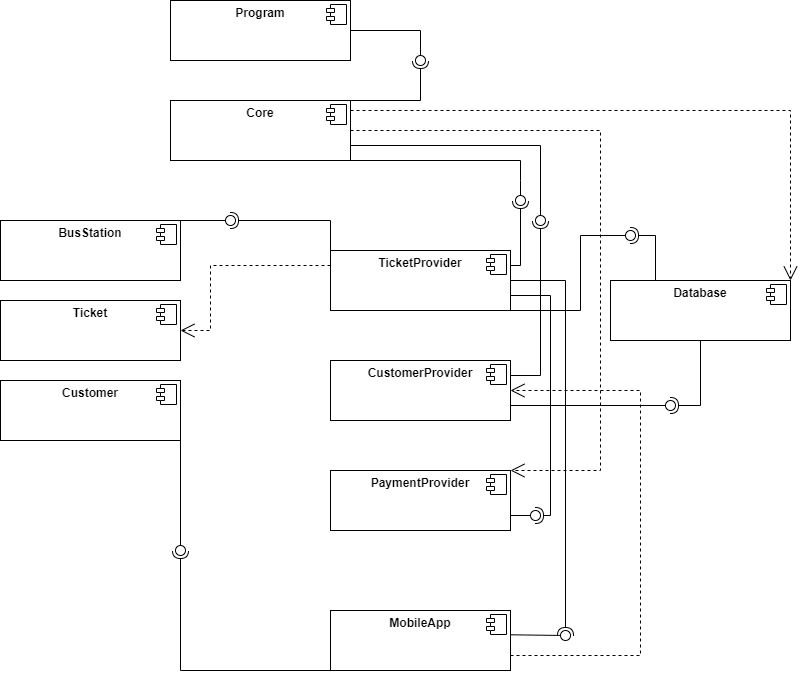

The diagram above was exported from draw.io. Its source (the exported page's mxGraphModel, read from the mxfile embedded in the PNG):
<mxGraphModel dx="1887" dy="1280" grid="1" gridSize="10" guides="1" tooltips="1" connect="1" arrows="1" fold="1" page="1" pageScale="1" pageWidth="827" pageHeight="1169" math="0" shadow="0">
  <root>
    <mxCell id="0" />
    <mxCell id="1" parent="0" />
    <mxCell id="UG2X1c07Lrzd363LKqnw-3" value="&lt;p style=&quot;text-align: center; margin: 6px 0px 0px;&quot;&gt;&lt;b style=&quot;background-color: initial;&quot;&gt;Core&lt;/b&gt;&lt;br&gt;&lt;/p&gt;" style="align=left;overflow=fill;html=1;dropTarget=0;whiteSpace=wrap;" vertex="1" parent="1">
      <mxGeometry x="190" y="130" width="180" height="60" as="geometry" />
    </mxCell>
    <mxCell id="UG2X1c07Lrzd363LKqnw-4" value="" style="shape=component;jettyWidth=8;jettyHeight=4;" vertex="1" parent="UG2X1c07Lrzd363LKqnw-3">
      <mxGeometry x="1" width="20" height="20" relative="1" as="geometry">
        <mxPoint x="-24" y="4" as="offset" />
      </mxGeometry>
    </mxCell>
    <mxCell id="UG2X1c07Lrzd363LKqnw-7" value="" style="ellipse;whiteSpace=wrap;html=1;align=center;aspect=fixed;fillColor=none;strokeColor=none;resizable=0;perimeter=centerPerimeter;rotatable=0;allowArrows=0;points=[];outlineConnect=1;" vertex="1" parent="1">
      <mxGeometry x="565" y="460" width="10" height="10" as="geometry" />
    </mxCell>
    <mxCell id="UG2X1c07Lrzd363LKqnw-8" value="&lt;p style=&quot;text-align: center; margin: 6px 0px 0px;&quot;&gt;&lt;b style=&quot;background-color: initial;&quot;&gt;TicketProvider&lt;/b&gt;&lt;br&gt;&lt;/p&gt;" style="align=left;overflow=fill;html=1;dropTarget=0;whiteSpace=wrap;" vertex="1" parent="1">
      <mxGeometry x="350" y="280" width="180" height="60" as="geometry" />
    </mxCell>
    <mxCell id="UG2X1c07Lrzd363LKqnw-9" value="" style="shape=component;jettyWidth=8;jettyHeight=4;" vertex="1" parent="UG2X1c07Lrzd363LKqnw-8">
      <mxGeometry x="1" width="20" height="20" relative="1" as="geometry">
        <mxPoint x="-24" y="4" as="offset" />
      </mxGeometry>
    </mxCell>
    <mxCell id="UG2X1c07Lrzd363LKqnw-10" value="&lt;p style=&quot;text-align: center; margin: 6px 0px 0px;&quot;&gt;&lt;b style=&quot;background-color: initial;&quot;&gt;CustomerProvider&lt;/b&gt;&lt;br&gt;&lt;/p&gt;" style="align=left;overflow=fill;html=1;dropTarget=0;whiteSpace=wrap;" vertex="1" parent="1">
      <mxGeometry x="350" y="390" width="180" height="60" as="geometry" />
    </mxCell>
    <mxCell id="UG2X1c07Lrzd363LKqnw-11" value="" style="shape=component;jettyWidth=8;jettyHeight=4;" vertex="1" parent="UG2X1c07Lrzd363LKqnw-10">
      <mxGeometry x="1" width="20" height="20" relative="1" as="geometry">
        <mxPoint x="-24" y="4" as="offset" />
      </mxGeometry>
    </mxCell>
    <mxCell id="UG2X1c07Lrzd363LKqnw-12" value="&lt;p style=&quot;text-align: center; margin: 6px 0px 0px;&quot;&gt;&lt;b style=&quot;background-color: initial;&quot;&gt;MobileApp&lt;/b&gt;&lt;br&gt;&lt;/p&gt;" style="align=left;overflow=fill;html=1;dropTarget=0;whiteSpace=wrap;" vertex="1" parent="1">
      <mxGeometry x="350" y="640" width="180" height="60" as="geometry" />
    </mxCell>
    <mxCell id="UG2X1c07Lrzd363LKqnw-13" value="" style="shape=component;jettyWidth=8;jettyHeight=4;" vertex="1" parent="UG2X1c07Lrzd363LKqnw-12">
      <mxGeometry x="1" width="20" height="20" relative="1" as="geometry">
        <mxPoint x="-24" y="4" as="offset" />
      </mxGeometry>
    </mxCell>
    <mxCell id="UG2X1c07Lrzd363LKqnw-14" value="&lt;p style=&quot;text-align: center; margin: 6px 0px 0px;&quot;&gt;&lt;b style=&quot;background-color: initial;&quot;&gt;Database&lt;/b&gt;&lt;br&gt;&lt;/p&gt;" style="align=left;overflow=fill;html=1;dropTarget=0;whiteSpace=wrap;" vertex="1" parent="1">
      <mxGeometry x="630" y="310" width="180" height="60" as="geometry" />
    </mxCell>
    <mxCell id="UG2X1c07Lrzd363LKqnw-15" value="" style="shape=component;jettyWidth=8;jettyHeight=4;" vertex="1" parent="UG2X1c07Lrzd363LKqnw-14">
      <mxGeometry x="1" width="20" height="20" relative="1" as="geometry">
        <mxPoint x="-24" y="4" as="offset" />
      </mxGeometry>
    </mxCell>
    <mxCell id="UG2X1c07Lrzd363LKqnw-16" value="&lt;p style=&quot;text-align: center; margin: 6px 0px 0px;&quot;&gt;&lt;b style=&quot;background-color: initial;&quot;&gt;Customer&lt;/b&gt;&lt;br&gt;&lt;/p&gt;" style="align=left;overflow=fill;html=1;dropTarget=0;whiteSpace=wrap;" vertex="1" parent="1">
      <mxGeometry x="20" y="410" width="180" height="60" as="geometry" />
    </mxCell>
    <mxCell id="UG2X1c07Lrzd363LKqnw-17" value="" style="shape=component;jettyWidth=8;jettyHeight=4;" vertex="1" parent="UG2X1c07Lrzd363LKqnw-16">
      <mxGeometry x="1" width="20" height="20" relative="1" as="geometry">
        <mxPoint x="-24" y="4" as="offset" />
      </mxGeometry>
    </mxCell>
    <mxCell id="UG2X1c07Lrzd363LKqnw-18" value="&lt;p style=&quot;text-align: center; margin: 6px 0px 0px;&quot;&gt;&lt;b style=&quot;background-color: initial;&quot;&gt;Ticket&lt;/b&gt;&lt;br&gt;&lt;/p&gt;" style="align=left;overflow=fill;html=1;dropTarget=0;whiteSpace=wrap;" vertex="1" parent="1">
      <mxGeometry x="20" y="330" width="180" height="60" as="geometry" />
    </mxCell>
    <mxCell id="UG2X1c07Lrzd363LKqnw-19" value="" style="shape=component;jettyWidth=8;jettyHeight=4;" vertex="1" parent="UG2X1c07Lrzd363LKqnw-18">
      <mxGeometry x="1" width="20" height="20" relative="1" as="geometry">
        <mxPoint x="-24" y="4" as="offset" />
      </mxGeometry>
    </mxCell>
    <mxCell id="UG2X1c07Lrzd363LKqnw-20" value="&lt;p style=&quot;text-align: center; margin: 6px 0px 0px;&quot;&gt;&lt;b style=&quot;background-color: initial;&quot;&gt;BusStation&lt;/b&gt;&lt;br&gt;&lt;/p&gt;" style="align=left;overflow=fill;html=1;dropTarget=0;whiteSpace=wrap;" vertex="1" parent="1">
      <mxGeometry x="20" y="250" width="180" height="60" as="geometry" />
    </mxCell>
    <mxCell id="UG2X1c07Lrzd363LKqnw-21" value="" style="shape=component;jettyWidth=8;jettyHeight=4;" vertex="1" parent="UG2X1c07Lrzd363LKqnw-20">
      <mxGeometry x="1" width="20" height="20" relative="1" as="geometry">
        <mxPoint x="-24" y="4" as="offset" />
      </mxGeometry>
    </mxCell>
    <mxCell id="UG2X1c07Lrzd363LKqnw-22" value="&lt;p style=&quot;text-align: center; margin: 6px 0px 0px;&quot;&gt;&lt;b style=&quot;background-color: initial;&quot;&gt;Program&lt;/b&gt;&lt;br&gt;&lt;/p&gt;" style="align=left;overflow=fill;html=1;dropTarget=0;whiteSpace=wrap;" vertex="1" parent="1">
      <mxGeometry x="190" y="30" width="180" height="60" as="geometry" />
    </mxCell>
    <mxCell id="UG2X1c07Lrzd363LKqnw-23" value="" style="shape=component;jettyWidth=8;jettyHeight=4;" vertex="1" parent="UG2X1c07Lrzd363LKqnw-22">
      <mxGeometry x="1" width="20" height="20" relative="1" as="geometry">
        <mxPoint x="-24" y="4" as="offset" />
      </mxGeometry>
    </mxCell>
    <mxCell id="UG2X1c07Lrzd363LKqnw-24" value="" style="rounded=0;orthogonalLoop=1;jettySize=auto;html=1;endArrow=halfCircle;endFill=0;endSize=6;strokeWidth=1;sketch=0;exitX=1;exitY=0;exitDx=0;exitDy=0;" edge="1" parent="1" source="UG2X1c07Lrzd363LKqnw-3">
      <mxGeometry relative="1" as="geometry">
        <mxPoint x="520" y="135" as="sourcePoint" />
        <mxPoint x="440" y="90" as="targetPoint" />
        <Array as="points">
          <mxPoint x="440" y="130" />
        </Array>
      </mxGeometry>
    </mxCell>
    <mxCell id="UG2X1c07Lrzd363LKqnw-25" value="" style="rounded=0;orthogonalLoop=1;jettySize=auto;html=1;endArrow=oval;endFill=0;sketch=0;sourcePerimeterSpacing=0;targetPerimeterSpacing=0;endSize=10;exitX=1;exitY=0.5;exitDx=0;exitDy=0;" edge="1" parent="1" source="UG2X1c07Lrzd363LKqnw-22">
      <mxGeometry relative="1" as="geometry">
        <mxPoint x="480" y="135" as="sourcePoint" />
        <mxPoint x="440" y="90" as="targetPoint" />
        <Array as="points">
          <mxPoint x="440" y="60" />
        </Array>
      </mxGeometry>
    </mxCell>
    <mxCell id="UG2X1c07Lrzd363LKqnw-26" value="" style="ellipse;whiteSpace=wrap;html=1;align=center;aspect=fixed;fillColor=none;strokeColor=none;resizable=0;perimeter=centerPerimeter;rotatable=0;allowArrows=0;points=[];outlineConnect=1;" vertex="1" parent="1">
      <mxGeometry x="430" y="130" width="10" height="10" as="geometry" />
    </mxCell>
    <mxCell id="UG2X1c07Lrzd363LKqnw-27" value="" style="endArrow=open;endSize=12;dashed=1;html=1;rounded=0;entryX=1;entryY=0;entryDx=0;entryDy=0;" edge="1" parent="1" target="UG2X1c07Lrzd363LKqnw-14">
      <mxGeometry width="160" relative="1" as="geometry">
        <mxPoint x="370" y="140" as="sourcePoint" />
        <mxPoint x="530" y="140" as="targetPoint" />
        <Array as="points">
          <mxPoint x="810" y="140" />
        </Array>
      </mxGeometry>
    </mxCell>
    <mxCell id="UG2X1c07Lrzd363LKqnw-28" value="" style="endArrow=open;endSize=12;dashed=1;html=1;rounded=0;exitX=1;exitY=0.5;exitDx=0;exitDy=0;entryX=1;entryY=0;entryDx=0;entryDy=0;" edge="1" parent="1" source="UG2X1c07Lrzd363LKqnw-3" target="UG2X1c07Lrzd363LKqnw-29">
      <mxGeometry width="160" relative="1" as="geometry">
        <mxPoint x="380" y="150" as="sourcePoint" />
        <mxPoint x="580" y="290" as="targetPoint" />
        <Array as="points">
          <mxPoint x="620" y="160" />
          <mxPoint x="620" y="500" />
        </Array>
      </mxGeometry>
    </mxCell>
    <mxCell id="UG2X1c07Lrzd363LKqnw-29" value="&lt;p style=&quot;text-align: center; margin: 6px 0px 0px;&quot;&gt;&lt;b style=&quot;background-color: initial;&quot;&gt;PaymentProvider&lt;/b&gt;&lt;br&gt;&lt;/p&gt;" style="align=left;overflow=fill;html=1;dropTarget=0;whiteSpace=wrap;" vertex="1" parent="1">
      <mxGeometry x="350" y="500" width="180" height="60" as="geometry" />
    </mxCell>
    <mxCell id="UG2X1c07Lrzd363LKqnw-30" value="" style="shape=component;jettyWidth=8;jettyHeight=4;" vertex="1" parent="UG2X1c07Lrzd363LKqnw-29">
      <mxGeometry x="1" width="20" height="20" relative="1" as="geometry">
        <mxPoint x="-24" y="4" as="offset" />
      </mxGeometry>
    </mxCell>
    <mxCell id="UG2X1c07Lrzd363LKqnw-31" value="" style="rounded=0;orthogonalLoop=1;jettySize=auto;html=1;endArrow=halfCircle;endFill=0;endSize=6;strokeWidth=1;sketch=0;exitX=1;exitY=0.25;exitDx=0;exitDy=0;" edge="1" parent="1" source="UG2X1c07Lrzd363LKqnw-8">
      <mxGeometry relative="1" as="geometry">
        <mxPoint x="540" y="300" as="sourcePoint" />
        <mxPoint x="540" y="230" as="targetPoint" />
        <Array as="points">
          <mxPoint x="540" y="295" />
        </Array>
      </mxGeometry>
    </mxCell>
    <mxCell id="UG2X1c07Lrzd363LKqnw-32" value="" style="rounded=0;orthogonalLoop=1;jettySize=auto;html=1;endArrow=oval;endFill=0;sketch=0;sourcePerimeterSpacing=0;targetPerimeterSpacing=0;endSize=10;exitX=1;exitY=1;exitDx=0;exitDy=0;" edge="1" parent="1" source="UG2X1c07Lrzd363LKqnw-3">
      <mxGeometry relative="1" as="geometry">
        <mxPoint x="390" y="190" as="sourcePoint" />
        <mxPoint x="540" y="230" as="targetPoint" />
        <Array as="points">
          <mxPoint x="540" y="190" />
          <mxPoint x="540" y="210" />
        </Array>
      </mxGeometry>
    </mxCell>
    <mxCell id="UG2X1c07Lrzd363LKqnw-33" value="" style="ellipse;whiteSpace=wrap;html=1;align=center;aspect=fixed;fillColor=none;strokeColor=none;resizable=0;perimeter=centerPerimeter;rotatable=0;allowArrows=0;points=[];outlineConnect=1;" vertex="1" parent="1">
      <mxGeometry x="540" y="220" width="10" height="10" as="geometry" />
    </mxCell>
    <mxCell id="UG2X1c07Lrzd363LKqnw-34" value="" style="rounded=0;orthogonalLoop=1;jettySize=auto;html=1;endArrow=halfCircle;endFill=0;endSize=6;strokeWidth=1;sketch=0;exitX=1;exitY=0.25;exitDx=0;exitDy=0;" edge="1" parent="1" source="UG2X1c07Lrzd363LKqnw-10">
      <mxGeometry relative="1" as="geometry">
        <mxPoint x="540" y="360" as="sourcePoint" />
        <mxPoint x="560" y="250" as="targetPoint" />
        <Array as="points">
          <mxPoint x="560" y="405" />
        </Array>
      </mxGeometry>
    </mxCell>
    <mxCell id="UG2X1c07Lrzd363LKqnw-35" value="" style="rounded=0;orthogonalLoop=1;jettySize=auto;html=1;endArrow=oval;endFill=0;sketch=0;sourcePerimeterSpacing=0;targetPerimeterSpacing=0;endSize=10;exitX=1;exitY=0.75;exitDx=0;exitDy=0;" edge="1" parent="1" source="UG2X1c07Lrzd363LKqnw-3">
      <mxGeometry relative="1" as="geometry">
        <mxPoint x="400" y="225" as="sourcePoint" />
        <mxPoint x="560" y="250" as="targetPoint" />
        <Array as="points">
          <mxPoint x="560" y="175" />
        </Array>
      </mxGeometry>
    </mxCell>
    <mxCell id="UG2X1c07Lrzd363LKqnw-36" value="" style="ellipse;whiteSpace=wrap;html=1;align=center;aspect=fixed;fillColor=none;strokeColor=none;resizable=0;perimeter=centerPerimeter;rotatable=0;allowArrows=0;points=[];outlineConnect=1;" vertex="1" parent="1">
      <mxGeometry x="415" y="220" width="10" height="10" as="geometry" />
    </mxCell>
    <mxCell id="UG2X1c07Lrzd363LKqnw-37" value="" style="rounded=0;orthogonalLoop=1;jettySize=auto;html=1;endArrow=halfCircle;endFill=0;endSize=6;strokeWidth=1;sketch=0;exitX=0;exitY=1;exitDx=0;exitDy=0;" edge="1" parent="1" source="UG2X1c07Lrzd363LKqnw-12">
      <mxGeometry relative="1" as="geometry">
        <mxPoint x="310" y="590" as="sourcePoint" />
        <mxPoint x="200" y="580" as="targetPoint" />
        <Array as="points">
          <mxPoint x="200" y="700" />
        </Array>
      </mxGeometry>
    </mxCell>
    <mxCell id="UG2X1c07Lrzd363LKqnw-38" value="" style="rounded=0;orthogonalLoop=1;jettySize=auto;html=1;endArrow=oval;endFill=0;sketch=0;sourcePerimeterSpacing=0;targetPerimeterSpacing=0;endSize=10;exitX=1;exitY=1;exitDx=0;exitDy=0;" edge="1" parent="1" source="UG2X1c07Lrzd363LKqnw-16">
      <mxGeometry relative="1" as="geometry">
        <mxPoint x="270" y="590" as="sourcePoint" />
        <mxPoint x="200" y="580" as="targetPoint" />
      </mxGeometry>
    </mxCell>
    <mxCell id="UG2X1c07Lrzd363LKqnw-39" value="" style="ellipse;whiteSpace=wrap;html=1;align=center;aspect=fixed;fillColor=none;strokeColor=none;resizable=0;perimeter=centerPerimeter;rotatable=0;allowArrows=0;points=[];outlineConnect=1;" vertex="1" parent="1">
      <mxGeometry x="285" y="585" width="10" height="10" as="geometry" />
    </mxCell>
    <mxCell id="UG2X1c07Lrzd363LKqnw-40" value="" style="rounded=0;orthogonalLoop=1;jettySize=auto;html=1;endArrow=halfCircle;endFill=0;endSize=6;strokeWidth=1;sketch=0;exitX=1;exitY=0.5;exitDx=0;exitDy=0;entryX=0.787;entryY=0.216;entryDx=0;entryDy=0;entryPerimeter=0;" edge="1" target="UG2X1c07Lrzd363LKqnw-42" parent="1" source="UG2X1c07Lrzd363LKqnw-8">
      <mxGeometry relative="1" as="geometry">
        <mxPoint x="605" y="665" as="sourcePoint" />
        <mxPoint x="580" y="650" as="targetPoint" />
        <Array as="points">
          <mxPoint x="585" y="310" />
        </Array>
      </mxGeometry>
    </mxCell>
    <mxCell id="UG2X1c07Lrzd363LKqnw-41" value="" style="rounded=0;orthogonalLoop=1;jettySize=auto;html=1;endArrow=oval;endFill=0;sketch=0;sourcePerimeterSpacing=0;targetPerimeterSpacing=0;endSize=10;exitX=1.002;exitY=0.405;exitDx=0;exitDy=0;entryX=0.191;entryY=0.198;entryDx=0;entryDy=0;entryPerimeter=0;exitPerimeter=0;" edge="1" target="UG2X1c07Lrzd363LKqnw-42" parent="1" source="UG2X1c07Lrzd363LKqnw-12">
      <mxGeometry relative="1" as="geometry">
        <mxPoint x="565" y="665" as="sourcePoint" />
        <mxPoint x="580" y="655" as="targetPoint" />
      </mxGeometry>
    </mxCell>
    <mxCell id="UG2X1c07Lrzd363LKqnw-42" value="" style="ellipse;whiteSpace=wrap;html=1;align=center;aspect=fixed;fillColor=none;strokeColor=none;resizable=0;perimeter=centerPerimeter;rotatable=0;allowArrows=0;points=[];outlineConnect=1;" vertex="1" parent="1">
      <mxGeometry x="580" y="660" width="10" height="10" as="geometry" />
    </mxCell>
    <mxCell id="UG2X1c07Lrzd363LKqnw-43" value="" style="endArrow=open;endSize=12;dashed=1;html=1;rounded=0;exitX=1;exitY=0.75;exitDx=0;exitDy=0;entryX=1;entryY=0.5;entryDx=0;entryDy=0;" edge="1" parent="1" source="UG2X1c07Lrzd363LKqnw-12" target="UG2X1c07Lrzd363LKqnw-10">
      <mxGeometry width="160" relative="1" as="geometry">
        <mxPoint x="540" y="680" as="sourcePoint" />
        <mxPoint x="750" y="610" as="targetPoint" />
        <Array as="points">
          <mxPoint x="660" y="685" />
          <mxPoint x="660" y="420" />
        </Array>
      </mxGeometry>
    </mxCell>
    <mxCell id="UG2X1c07Lrzd363LKqnw-48" value="" style="rounded=0;orthogonalLoop=1;jettySize=auto;html=1;endArrow=halfCircle;endFill=0;endSize=6;strokeWidth=1;sketch=0;exitX=0;exitY=0;exitDx=0;exitDy=0;" edge="1" parent="1" source="UG2X1c07Lrzd363LKqnw-8">
      <mxGeometry relative="1" as="geometry">
        <mxPoint x="260" y="255" as="sourcePoint" />
        <mxPoint x="250" y="250" as="targetPoint" />
        <Array as="points">
          <mxPoint x="350" y="250" />
        </Array>
      </mxGeometry>
    </mxCell>
    <mxCell id="UG2X1c07Lrzd363LKqnw-49" value="" style="rounded=0;orthogonalLoop=1;jettySize=auto;html=1;endArrow=oval;endFill=0;sketch=0;sourcePerimeterSpacing=0;targetPerimeterSpacing=0;endSize=10;exitX=1;exitY=0;exitDx=0;exitDy=0;" edge="1" parent="1" source="UG2X1c07Lrzd363LKqnw-20">
      <mxGeometry relative="1" as="geometry">
        <mxPoint x="220" y="255" as="sourcePoint" />
        <mxPoint x="250" y="250" as="targetPoint" />
      </mxGeometry>
    </mxCell>
    <mxCell id="UG2X1c07Lrzd363LKqnw-50" value="" style="ellipse;whiteSpace=wrap;html=1;align=center;aspect=fixed;fillColor=none;strokeColor=none;resizable=0;perimeter=centerPerimeter;rotatable=0;allowArrows=0;points=[];outlineConnect=1;" vertex="1" parent="1">
      <mxGeometry x="235" y="250" width="10" height="10" as="geometry" />
    </mxCell>
    <mxCell id="UG2X1c07Lrzd363LKqnw-54" value="" style="rounded=0;orthogonalLoop=1;jettySize=auto;html=1;endArrow=halfCircle;endFill=0;endSize=6;strokeWidth=1;sketch=0;exitX=0.5;exitY=1;exitDx=0;exitDy=0;" edge="1" target="UG2X1c07Lrzd363LKqnw-56" parent="1" source="UG2X1c07Lrzd363LKqnw-14">
      <mxGeometry relative="1" as="geometry">
        <mxPoint x="710" y="435" as="sourcePoint" />
        <Array as="points">
          <mxPoint x="720" y="435" />
        </Array>
      </mxGeometry>
    </mxCell>
    <mxCell id="UG2X1c07Lrzd363LKqnw-55" value="" style="rounded=0;orthogonalLoop=1;jettySize=auto;html=1;endArrow=oval;endFill=0;sketch=0;sourcePerimeterSpacing=0;targetPerimeterSpacing=0;endSize=10;exitX=1;exitY=0.75;exitDx=0;exitDy=0;" edge="1" target="UG2X1c07Lrzd363LKqnw-56" parent="1" source="UG2X1c07Lrzd363LKqnw-10">
      <mxGeometry relative="1" as="geometry">
        <mxPoint x="670" y="435" as="sourcePoint" />
      </mxGeometry>
    </mxCell>
    <mxCell id="UG2X1c07Lrzd363LKqnw-56" value="" style="ellipse;whiteSpace=wrap;html=1;align=center;aspect=fixed;fillColor=none;strokeColor=none;resizable=0;perimeter=centerPerimeter;rotatable=0;allowArrows=0;points=[];outlineConnect=1;" vertex="1" parent="1">
      <mxGeometry x="685" y="430" width="10" height="10" as="geometry" />
    </mxCell>
    <mxCell id="UG2X1c07Lrzd363LKqnw-60" value="" style="rounded=0;orthogonalLoop=1;jettySize=auto;html=1;endArrow=halfCircle;endFill=0;endSize=6;strokeWidth=1;sketch=0;exitX=0.25;exitY=0;exitDx=0;exitDy=0;" edge="1" target="UG2X1c07Lrzd363LKqnw-62" parent="1" source="UG2X1c07Lrzd363LKqnw-14">
      <mxGeometry relative="1" as="geometry">
        <mxPoint x="670" y="265" as="sourcePoint" />
        <Array as="points">
          <mxPoint x="675" y="265" />
        </Array>
      </mxGeometry>
    </mxCell>
    <mxCell id="UG2X1c07Lrzd363LKqnw-61" value="" style="rounded=0;orthogonalLoop=1;jettySize=auto;html=1;endArrow=oval;endFill=0;sketch=0;sourcePerimeterSpacing=0;targetPerimeterSpacing=0;endSize=10;exitX=1;exitY=1;exitDx=0;exitDy=0;" edge="1" target="UG2X1c07Lrzd363LKqnw-62" parent="1" source="UG2X1c07Lrzd363LKqnw-8">
      <mxGeometry relative="1" as="geometry">
        <mxPoint x="630" y="265" as="sourcePoint" />
        <Array as="points">
          <mxPoint x="600" y="340" />
          <mxPoint x="600" y="265" />
        </Array>
      </mxGeometry>
    </mxCell>
    <mxCell id="UG2X1c07Lrzd363LKqnw-62" value="" style="ellipse;whiteSpace=wrap;html=1;align=center;aspect=fixed;fillColor=none;strokeColor=none;resizable=0;perimeter=centerPerimeter;rotatable=0;allowArrows=0;points=[];outlineConnect=1;" vertex="1" parent="1">
      <mxGeometry x="645" y="260" width="10" height="10" as="geometry" />
    </mxCell>
    <mxCell id="UG2X1c07Lrzd363LKqnw-63" value="" style="rounded=0;orthogonalLoop=1;jettySize=auto;html=1;endArrow=halfCircle;endFill=0;endSize=6;strokeWidth=1;sketch=0;exitX=1;exitY=0.75;exitDx=0;exitDy=0;" edge="1" target="UG2X1c07Lrzd363LKqnw-65" parent="1" source="UG2X1c07Lrzd363LKqnw-8">
      <mxGeometry relative="1" as="geometry">
        <mxPoint x="570" y="350" as="sourcePoint" />
        <Array as="points">
          <mxPoint x="570" y="325" />
          <mxPoint x="570" y="545" />
        </Array>
      </mxGeometry>
    </mxCell>
    <mxCell id="UG2X1c07Lrzd363LKqnw-64" value="" style="rounded=0;orthogonalLoop=1;jettySize=auto;html=1;endArrow=oval;endFill=0;sketch=0;sourcePerimeterSpacing=0;targetPerimeterSpacing=0;endSize=10;exitX=1;exitY=0.75;exitDx=0;exitDy=0;" edge="1" target="UG2X1c07Lrzd363LKqnw-65" parent="1" source="UG2X1c07Lrzd363LKqnw-29">
      <mxGeometry relative="1" as="geometry">
        <mxPoint x="535" y="545" as="sourcePoint" />
      </mxGeometry>
    </mxCell>
    <mxCell id="UG2X1c07Lrzd363LKqnw-65" value="" style="ellipse;whiteSpace=wrap;html=1;align=center;aspect=fixed;fillColor=none;strokeColor=none;resizable=0;perimeter=centerPerimeter;rotatable=0;allowArrows=0;points=[];outlineConnect=1;" vertex="1" parent="1">
      <mxGeometry x="550" y="540" width="10" height="10" as="geometry" />
    </mxCell>
    <mxCell id="UG2X1c07Lrzd363LKqnw-67" value="" style="endArrow=open;endSize=12;dashed=1;html=1;rounded=0;entryX=1;entryY=0.5;entryDx=0;entryDy=0;exitX=0;exitY=0.25;exitDx=0;exitDy=0;" edge="1" parent="1" source="UG2X1c07Lrzd363LKqnw-8" target="UG2X1c07Lrzd363LKqnw-18">
      <mxGeometry width="160" relative="1" as="geometry">
        <mxPoint x="260" y="370" as="sourcePoint" />
        <mxPoint x="420" y="370" as="targetPoint" />
        <Array as="points">
          <mxPoint x="230" y="295" />
          <mxPoint x="230" y="360" />
        </Array>
      </mxGeometry>
    </mxCell>
  </root>
</mxGraphModel>